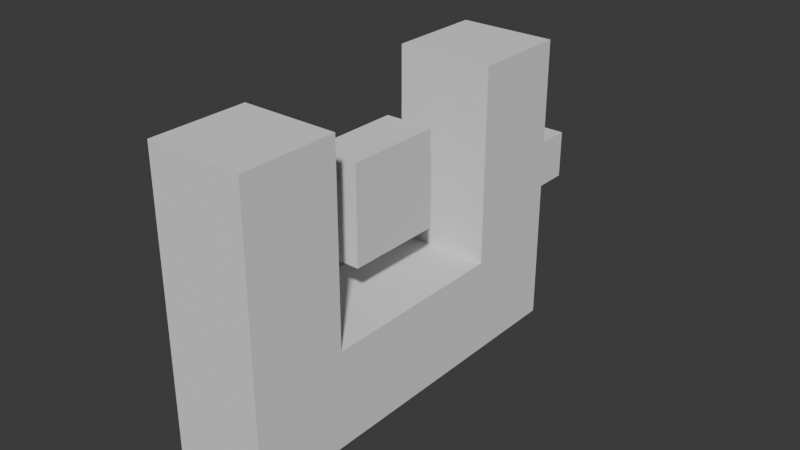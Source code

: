 # Source: scene.blend  (saved by Blender 5.2.44; exported with 4.5.12 LTS)
import bpy
from mathutils import Matrix  # noqa: F401  (used for matrix-valued properties, if any)

bpy.ops.wm.read_factory_settings(use_empty=True)
scene = bpy.context.scene
scene.name = 'Scene'

# ---- collections
col_collection = bpy.data.collections.new('Collection'); scene.collection.children.link(col_collection)

# ---- world
world_world = bpy.data.worlds.new('World'); scene.world = world_world
world_world.use_nodes = True; world_world.node_tree.nodes.clear()
_N = world_world.node_tree.nodes; _L = world_world.node_tree.links
n0 = _N.new('ShaderNodeOutputWorld'); n0.name = 'World Output'; n0.location = (200, 100)
n1 = _N.new('ShaderNodeBackground'); n1.name = 'Background'; n1.location = (-200, 100)
n1.inputs[0].default_value = (0.05088, 0.05088, 0.05088, 1.0)
_L.new(n1.outputs[0], n0.inputs[0])
n0.is_active_output = True
world_world.color = (0.05088, 0.05088, 0.05088)
world_world.sun_shadow_jitter_overblur = 0.0

# ---- meshes
me_mesh_part_49 = bpy.data.meshes.new('Mesh_Part_49')
me_mesh_part_49.from_pydata([(-0.0625, -0.04688, -0.01562), (0.0625, -0.04688, -0.01562), (0.0625, 0.04688, -0.01562), (0.03125, 0.04688, -0.01562), (0.03125, -0.01562, -0.01562), (-0.03125, -0.01562, -0.01562), (-0.03125, 0.04688, -0.01562), (-0.0625, 0.04688, -0.01562), (-0.0625, -0.04688, 0.01562), (0.0625, -0.04688, 0.01562), (0.0625, 0.04688, 0.01562), (0.03125, 0.04688, 0.01562), (0.03125, -0.01562, 0.01562), (-0.03125, -0.01562, 0.01562), (-0.03125, 0.04688, 0.01562), (-0.0625, 0.04688, 0.01562), (0.04688, -0.03125, -0.01562), (0.0, -0.04688, -0.01562), (-0.01562, -0.03125, -0.01562), (0.0, -0.01562, -0.01562), (-0.04688, -0.03125, -0.01562), (0.04688, 0.04688, -0.01562), (0.0625, 0.0, -0.01562), (0.04688, 0.0, -0.01562), (0.03125, 0.01562, -0.01562), (-0.04688, 0.01562, -0.01562), (-0.0625, 0.0, -0.01562), (-0.04688, 0.04688, -0.01562), (-0.03125, 0.01562, -0.01562), (0.0, -0.04688, 0.01562), (0.04688, -0.03125, 0.01562), (-0.01562, -0.03125, 0.01562), (0.0, -0.01562, 0.01562), (-0.04688, -0.03125, 0.01562), (0.0625, 0.0, 0.01562), (0.04688, 0.04688, 0.01562), (0.04688, 0.0, 0.01562), (0.03125, 0.01562, 0.01562), (-0.04688, 0.01562, 0.01562), (-0.0625, 0.0, 0.01562), (-0.03125, 0.01562, 0.01562), (-0.04688, 0.04688, 0.01562), (0.0625, -0.04688, 0.0), (0.0, -0.04688, 0.0), (-0.0625, -0.04688, 0.0), (0.0625, 0.04688, 0.0), (0.0625, 0.0, 0.0), (0.03125, 0.04688, 0.0), (0.04688, 0.04688, 0.0), (0.03125, -0.01562, 0.0), (0.03125, 0.01562, 0.0), (-0.03125, -0.01562, 0.0), (0.0, -0.01562, 0.0), (-0.03125, 0.04688, 0.0), (-0.03125, 0.01562, 0.0), (-0.0625, 0.04688, 0.0), (-0.04688, 0.04688, 0.0), (-0.0625, 0.0, 0.0)], [], [(4, 16, 18), (16, 1, 17), (18, 17, 0), (16, 17, 18), (5, 19, 20), (19, 4, 18), (20, 18, 0), (19, 18, 20), (3, 21, 23), (21, 2, 22), (23, 22, 1), (21, 22, 23), (4, 24, 16), (24, 3, 23), (16, 23, 1), (24, 23, 16), (7, 25, 26), (25, 5, 20), (26, 20, 0), (25, 20, 26), (7, 27, 25), (27, 6, 28), (25, 28, 5), (27, 28, 25), (8, 29, 31), (29, 9, 30), (31, 30, 12), (29, 30, 31), (8, 31, 33), (31, 12, 32), (33, 32, 13), (31, 32, 33), (9, 34, 36), (34, 10, 35), (36, 35, 11), (34, 35, 36), (9, 36, 30), (36, 11, 37), (30, 37, 12), (36, 37, 30), (8, 33, 39), (33, 13, 38), (39, 38, 15), (33, 38, 39), (13, 40, 38), (40, 14, 41), (38, 41, 15), (40, 41, 38), (0, 17, 43), (17, 1, 42), (43, 42, 9), (17, 42, 43), (0, 43, 44), (43, 9, 29), (44, 29, 8), (43, 29, 44), (1, 22, 46), (22, 2, 45), (46, 45, 10), (22, 45, 46), (1, 46, 42), (46, 10, 34), (42, 34, 9), (46, 34, 42), (2, 21, 48), (21, 3, 47), (48, 47, 11), (21, 47, 48), (2, 48, 45), (48, 11, 35), (45, 35, 10), (48, 35, 45), (3, 24, 50), (24, 4, 49), (50, 49, 12), (24, 49, 50), (3, 50, 47), (50, 12, 37), (47, 37, 11), (50, 37, 47), (4, 19, 52), (19, 5, 51), (52, 51, 13), (19, 51, 52), (4, 52, 49), (52, 13, 32), (49, 32, 12), (52, 32, 49), (5, 28, 54), (28, 6, 53), (54, 53, 14), (28, 53, 54), (5, 54, 51), (54, 14, 40), (51, 40, 13), (54, 40, 51), (6, 27, 56), (27, 7, 55), (56, 55, 15), (27, 55, 56), (6, 56, 53), (56, 15, 41), (53, 41, 14), (56, 41, 53), (7, 26, 57), (26, 0, 44), (57, 44, 8), (26, 44, 57), (7, 57, 55), (57, 8, 39), (55, 39, 15), (57, 39, 55)])
me_mesh_part_49.update()
me_mesh_part_38 = bpy.data.meshes.new('Mesh_Part_38')
me_mesh_part_38.from_pydata([(-0.01562, -0.01562, -0.007812), (0.01562, -0.01562, -0.007812), (0.01562, 0.01562, -0.007812), (-0.01562, 0.01562, -0.007812), (-0.01562, -0.01562, 0.007812), (0.01562, -0.01562, 0.007812), (0.01562, 0.01562, 0.007812), (-0.01562, 0.01562, 0.007812), (0.01562, 0.0, -0.007812), (0.0, -0.01562, -0.007812), (0.0, 0.0, -0.007812), (0.0, 0.01562, -0.007812), (-0.01562, 0.0, -0.007812), (0.0, -0.01562, 0.007812), (0.01562, 0.0, 0.007812), (0.0, 0.0, 0.007812), (0.0, 0.01562, 0.007812), (-0.01562, 0.0, 0.007812), (0.01562, -0.01562, 0.0), (0.0, -0.01562, 0.0), (-0.01562, -0.01562, 0.0), (0.01562, 0.01562, 0.0), (0.01562, 0.0, 0.0), (-0.01562, 0.01562, 0.0), (0.0, 0.01562, 0.0), (-0.01562, 0.0, 0.0)], [], [(2, 8, 10), (8, 1, 9), (10, 9, 0), (8, 9, 10), (3, 11, 12), (11, 2, 10), (12, 10, 0), (11, 10, 12), (4, 13, 15), (13, 5, 14), (15, 14, 6), (13, 14, 15), (4, 15, 17), (15, 6, 16), (17, 16, 7), (15, 16, 17), (0, 9, 19), (9, 1, 18), (19, 18, 5), (9, 18, 19), (0, 19, 20), (19, 5, 13), (20, 13, 4), (19, 13, 20), (1, 8, 22), (8, 2, 21), (22, 21, 6), (8, 21, 22), (1, 22, 18), (22, 6, 14), (18, 14, 5), (22, 14, 18), (2, 11, 24), (11, 3, 23), (24, 23, 7), (11, 23, 24), (2, 24, 21), (24, 7, 16), (21, 16, 6), (24, 16, 21), (3, 12, 25), (12, 0, 20), (25, 20, 4), (12, 20, 25), (3, 25, 23), (25, 4, 17), (23, 17, 7), (25, 17, 23)])
me_mesh_part_38.update()
me_mesh_part_26 = bpy.data.meshes.new('Mesh_Part_26')
me_mesh_part_26.from_pydata([(-0.007812, -0.007812, -0.007812), (0.007812, -0.007812, -0.007812), (0.007812, 0.007812, -0.007812), (-0.007812, 0.007812, -0.007812), (-0.007812, -0.007812, 0.007812), (0.007812, -0.007812, 0.007812), (0.007812, 0.007812, 0.007812), (-0.007812, 0.007812, 0.007812), (0.007812, 0.0, -0.007812), (0.0, -0.007812, -0.007812), (0.0, 0.0, -0.007812), (0.0, 0.007812, -0.007812), (-0.007812, 0.0, -0.007812), (0.0, -0.007812, 0.007812), (0.007812, 0.0, 0.007812), (0.0, 0.0, 0.007812), (0.0, 0.007812, 0.007812), (-0.007812, 0.0, 0.007812), (0.007812, -0.007812, 0.0), (0.0, -0.007812, 0.0), (-0.007812, -0.007812, 0.0), (0.007812, 0.007812, 0.0), (0.007812, 0.0, 0.0), (-0.007812, 0.007812, 0.0), (0.0, 0.007812, 0.0), (-0.007812, 0.0, 0.0)], [], [(2, 8, 10), (8, 1, 9), (10, 9, 0), (8, 9, 10), (3, 11, 12), (11, 2, 10), (12, 10, 0), (11, 10, 12), (4, 13, 15), (13, 5, 14), (15, 14, 6), (13, 14, 15), (4, 15, 17), (15, 6, 16), (17, 16, 7), (15, 16, 17), (0, 9, 19), (9, 1, 18), (19, 18, 5), (9, 18, 19), (0, 19, 20), (19, 5, 13), (20, 13, 4), (19, 13, 20), (1, 8, 22), (8, 2, 21), (22, 21, 6), (8, 21, 22), (1, 22, 18), (22, 6, 14), (18, 14, 5), (22, 14, 18), (2, 11, 24), (11, 3, 23), (24, 23, 7), (11, 23, 24), (2, 24, 21), (24, 7, 16), (21, 16, 6), (24, 16, 21), (3, 12, 25), (12, 0, 20), (25, 20, 4), (12, 20, 25), (3, 25, 23), (25, 4, 17), (23, 17, 7), (25, 17, 23)])
me_mesh_part_26.update()
me_mesh_part_17 = bpy.data.meshes.new('Mesh_Part_17')
me_mesh_part_17.from_pydata([(-0.01172, -0.01172, -0.007812), (0.01172, -0.01172, -0.007812), (0.01172, 0.01172, -0.007812), (-0.01172, 0.01172, -0.007812), (-0.01172, -0.01172, 0.007812), (0.01172, -0.01172, 0.007812), (0.01172, 0.01172, 0.007812), (-0.01172, 0.01172, 0.007812), (0.01172, 0.0, -0.007812), (0.0, -0.01172, -0.007812), (0.0, 0.0, -0.007812), (0.0, 0.01172, -0.007812), (-0.01172, 0.0, -0.007812), (0.0, -0.01172, 0.007812), (0.01172, 0.0, 0.007812), (0.0, 0.0, 0.007812), (0.0, 0.01172, 0.007812), (-0.01172, 0.0, 0.007812), (0.01172, -0.01172, 0.0), (0.0, -0.01172, 0.0), (-0.01172, -0.01172, 0.0), (0.01172, 0.01172, 0.0), (0.01172, 0.0, 0.0), (-0.01172, 0.01172, 0.0), (0.0, 0.01172, 0.0), (-0.01172, 0.0, 0.0)], [], [(2, 8, 10), (8, 1, 9), (10, 9, 0), (8, 9, 10), (3, 11, 12), (11, 2, 10), (12, 10, 0), (11, 10, 12), (4, 13, 15), (13, 5, 14), (15, 14, 6), (13, 14, 15), (4, 15, 17), (15, 6, 16), (17, 16, 7), (15, 16, 17), (0, 9, 19), (9, 1, 18), (19, 18, 5), (9, 18, 19), (0, 19, 20), (19, 5, 13), (20, 13, 4), (19, 13, 20), (1, 8, 22), (8, 2, 21), (22, 21, 6), (8, 21, 22), (1, 22, 18), (22, 6, 14), (18, 14, 5), (22, 14, 18), (2, 11, 24), (11, 3, 23), (24, 23, 7), (11, 23, 24), (2, 24, 21), (24, 7, 16), (21, 16, 6), (24, 16, 21), (3, 12, 25), (12, 0, 20), (25, 20, 4), (12, 20, 25), (3, 25, 23), (25, 4, 17), (23, 17, 7), (25, 17, 23)])
me_mesh_part_17.update()

# ---- objects
ob_part_49 = bpy.data.objects.new('Part_49', me_mesh_part_49)
ob_part_38 = bpy.data.objects.new('Part_38', me_mesh_part_38)
ob_part_26 = bpy.data.objects.new('Part_26', me_mesh_part_26)
ob_part_17 = bpy.data.objects.new('Part_17', me_mesh_part_17)

# ---- transforms, parenting, visibility, modifiers, constraints
ob_part_49.location = (0.1016, -0.07031, 0.03906)
ob_part_49.rotation_euler = (1.571, -0.0, 1.571)
ob_part_38.location = (0.1016, -0.07031, 0.05469)
ob_part_38.rotation_euler = (1.571, -0.0, 1.571)
ob_part_26.location = (0.1016, 0.007812, 0.03906)
ob_part_26.rotation_euler = (1.571, -0.0, 1.571)
ob_part_17.location = (0.1016, -0.1055, 0.04297)
ob_part_17.rotation_euler = (1.571, -0.0, 1.571)

# ---- collection membership
scene.collection.objects.link(ob_part_49)
scene.collection.objects.link(ob_part_38)
scene.collection.objects.link(ob_part_26)
scene.collection.objects.link(ob_part_17)

# ---- scene / render settings (as saved in the file)
scene.frame_start = 1; scene.frame_end = 250; scene.frame_set(1)
scene.render.engine = 'BLENDER_EEVEE_NEXT'
scene.render.bake_bias = 0.0
scene.render.bake_samples = 0
scene.render.compositor_device = 'GPU'
scene.eevee.use_volume_custom_range = False
scene.eevee.fast_gi_thickness_near = 0.1
scene.eevee.fast_gi_thickness_far = 0.0
scene.eevee.ray_tracing_options.screen_trace_thickness = 0.1
bpy.context.view_layer.update()

# ---- added for rendering (the .blend has no active camera and no usable light): camera, sun
cam_auto = bpy.data.cameras.new('AutoCamera')
cam_auto.lens = 50.0
cam_auto.sensor_width = 36.0
cam_auto.clip_end = 1000.0
ob_auto_camera = bpy.data.objects.new('AutoCamera', cam_auto)
scene.collection.objects.link(ob_auto_camera)
ob_auto_camera.location = (0.286607, -0.280648, 0.187098)
ob_auto_camera.rotation_euler = (1.09748, -7.21219e-08, 0.694738)
scene.camera = ob_auto_camera
light_auto_sun = bpy.data.lights.new('AutoSun', 'SUN')
light_auto_sun.energy = 3.0
light_auto_sun.angle = 0.0523599
ob_auto_sun = bpy.data.objects.new('AutoSun', light_auto_sun)
scene.collection.objects.link(ob_auto_sun)
ob_auto_sun.rotation_euler = (0.872665, 0.174533, 0.523599)
bpy.context.view_layer.update()
